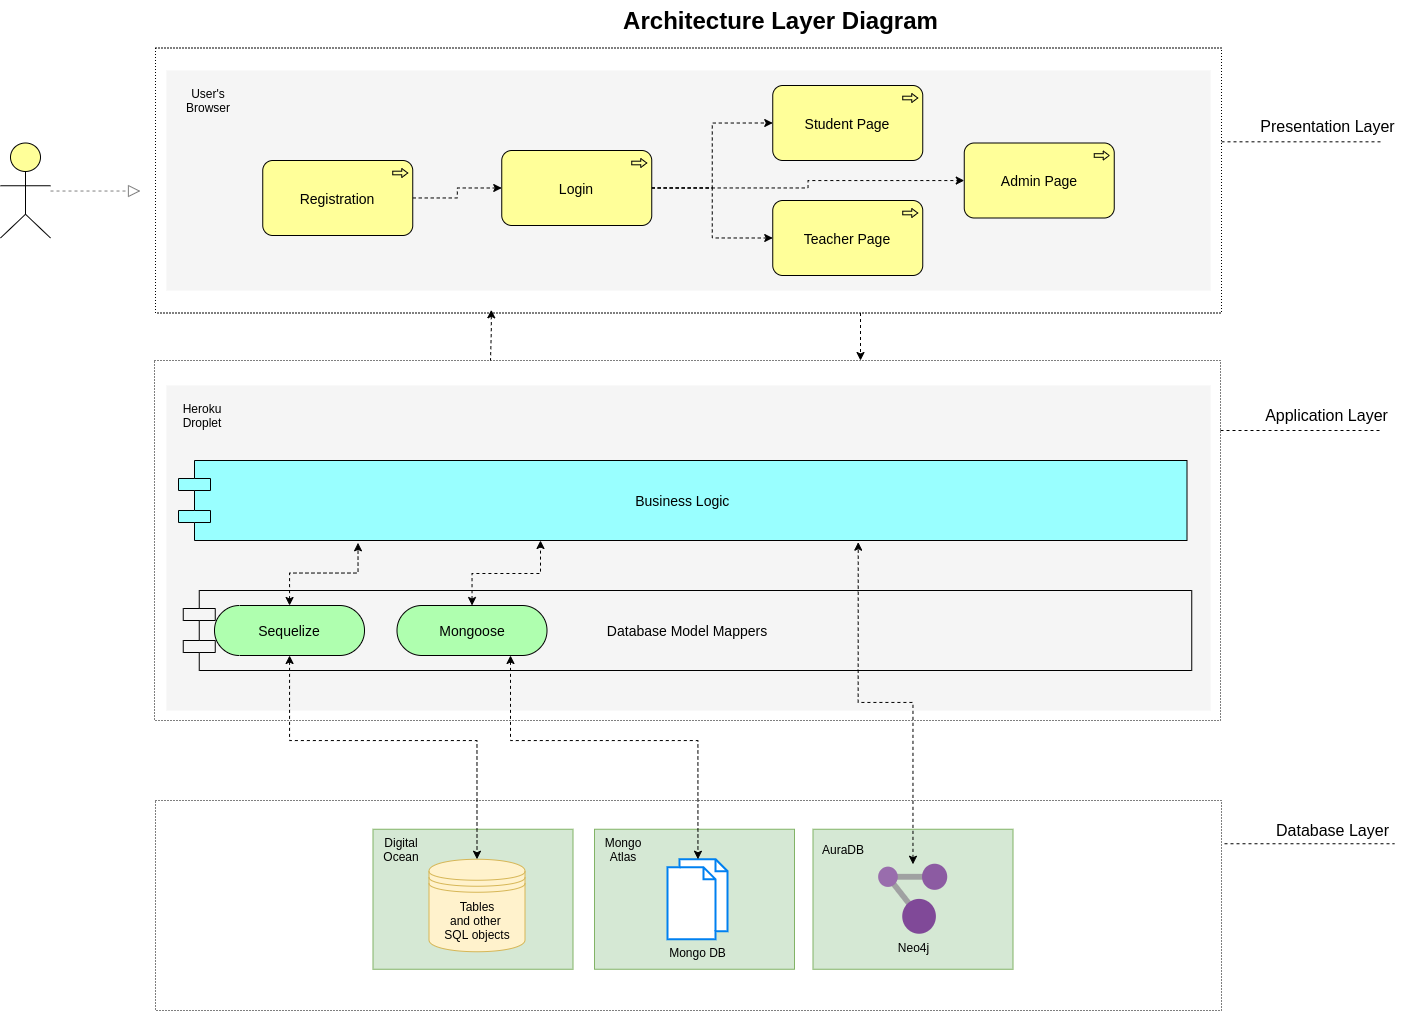

The diagram above was exported from draw.io. Its source (the exported page's mxGraphModel, read from the mxfile embedded in the PNG):
<mxGraphModel dx="1922" dy="1073" grid="1" gridSize="10" guides="1" tooltips="1" connect="1" arrows="1" fold="1" page="1" pageScale="1" pageWidth="850" pageHeight="1100" math="0" shadow="0">
  <root>
    <mxCell id="0" />
    <mxCell id="1" parent="0" />
    <mxCell id="mb6zhG8j-qQrMRfWqznS-74" value="" style="rounded=0;whiteSpace=wrap;html=1;labelBackgroundColor=none;fillColor=none;dashed=1;dashPattern=1 2;" vertex="1" parent="1">
      <mxGeometry x="195" y="47.5" width="1066" height="265" as="geometry" />
    </mxCell>
    <mxCell id="mb6zhG8j-qQrMRfWqznS-56" value="" style="rounded=0;whiteSpace=wrap;html=1;labelBackgroundColor=none;fillColor=none;dashed=1;dashPattern=1 2;" vertex="1" parent="1">
      <mxGeometry x="194" y="360" width="1066" height="360" as="geometry" />
    </mxCell>
    <mxCell id="mb6zhG8j-qQrMRfWqznS-14" value="" style="rounded=0;whiteSpace=wrap;html=1;fillColor=#d5e8d4;strokeColor=#82b366;" vertex="1" parent="1">
      <mxGeometry x="852.5" y="828.75" width="200" height="140" as="geometry" />
    </mxCell>
    <mxCell id="mb6zhG8j-qQrMRfWqznS-9" value="" style="rounded=0;whiteSpace=wrap;html=1;fillColor=#d5e8d4;strokeColor=#82b366;" vertex="1" parent="1">
      <mxGeometry x="634" y="828.75" width="200" height="140" as="geometry" />
    </mxCell>
    <mxCell id="mb6zhG8j-qQrMRfWqznS-7" value="" style="rounded=0;whiteSpace=wrap;html=1;fillColor=#d5e8d4;strokeColor=#82b366;" vertex="1" parent="1">
      <mxGeometry x="412.5" y="828.75" width="200" height="140" as="geometry" />
    </mxCell>
    <mxCell id="mb6zhG8j-qQrMRfWqznS-41" value="" style="rounded=0;whiteSpace=wrap;html=1;labelBackgroundColor=none;fillColor=none;dashed=1;dashPattern=1 2;" vertex="1" parent="1">
      <mxGeometry x="195" y="800" width="1066" height="210" as="geometry" />
    </mxCell>
    <mxCell id="dKdSaXE48SgPbhcamS2K-31" value="" style="whiteSpace=wrap;html=1;strokeColor=none;strokeWidth=1;fillColor=#f5f5f5;fontSize=14;" parent="1" vertex="1">
      <mxGeometry x="206" y="385" width="1044" height="325" as="geometry" />
    </mxCell>
    <mxCell id="dKdSaXE48SgPbhcamS2K-32" value="" style="whiteSpace=wrap;html=1;strokeColor=none;strokeWidth=1;fillColor=#f5f5f5;fontSize=14;" parent="1" vertex="1">
      <mxGeometry x="206" y="70" width="1044" height="220" as="geometry" />
    </mxCell>
    <mxCell id="mb6zhG8j-qQrMRfWqznS-51" style="edgeStyle=orthogonalEdgeStyle;rounded=0;orthogonalLoop=1;jettySize=auto;html=1;entryX=0.5;entryY=0;entryDx=0;entryDy=0;dashed=1;fontSize=16;startArrow=classic;startFill=1;endArrow=classic;endFill=1;" edge="1" parent="1" source="dKdSaXE48SgPbhcamS2K-40" target="mb6zhG8j-qQrMRfWqznS-6">
      <mxGeometry relative="1" as="geometry">
        <Array as="points">
          <mxPoint x="329" y="740" />
          <mxPoint x="516" y="740" />
        </Array>
      </mxGeometry>
    </mxCell>
    <mxCell id="dKdSaXE48SgPbhcamS2K-57" value="Student Page" style="html=1;whiteSpace=wrap;fillColor=#ffff99;shape=mxgraph.archimate3.application;appType=proc;archiType=rounded;fontSize=14;" parent="1" vertex="1">
      <mxGeometry x="812.25" y="85" width="150" height="75" as="geometry" />
    </mxCell>
    <mxCell id="dKdSaXE48SgPbhcamS2K-61" style="edgeStyle=elbowEdgeStyle;rounded=1;elbow=vertical;html=1;dashed=1;startSize=10;endArrow=block;endFill=0;endSize=10;jettySize=auto;orthogonalLoop=1;strokeColor=#808080;fontSize=14;" parent="1" source="dKdSaXE48SgPbhcamS2K-62" edge="1">
      <mxGeometry relative="1" as="geometry">
        <mxPoint x="180" y="190" as="targetPoint" />
        <Array as="points" />
      </mxGeometry>
    </mxCell>
    <mxCell id="dKdSaXE48SgPbhcamS2K-62" value="" style="html=1;whiteSpace=wrap;fillColor=#ffff99;shape=mxgraph.archimate3.actor;fontSize=14;" parent="1" vertex="1">
      <mxGeometry x="40" y="142.5" width="50" height="95" as="geometry" />
    </mxCell>
    <mxCell id="dKdSaXE48SgPbhcamS2K-63" value="Architecture Layer Diagram" style="text;strokeColor=none;fillColor=none;html=1;fontSize=24;fontStyle=1;verticalAlign=middle;align=center;" parent="1" vertex="1">
      <mxGeometry x="190" width="1260" height="40" as="geometry" />
    </mxCell>
    <mxCell id="mb6zhG8j-qQrMRfWqznS-43" style="edgeStyle=orthogonalEdgeStyle;rounded=0;orthogonalLoop=1;jettySize=auto;html=1;entryX=0;entryY=0.5;entryDx=0;entryDy=0;entryPerimeter=0;dashed=1;fontSize=16;startArrow=none;startFill=0;endArrow=classic;endFill=1;" edge="1" parent="1" source="mb6zhG8j-qQrMRfWqznS-1" target="mb6zhG8j-qQrMRfWqznS-3">
      <mxGeometry relative="1" as="geometry" />
    </mxCell>
    <mxCell id="mb6zhG8j-qQrMRfWqznS-1" value="Registration" style="html=1;whiteSpace=wrap;fillColor=#ffff99;shape=mxgraph.archimate3.application;appType=proc;archiType=rounded;fontSize=14;" vertex="1" parent="1">
      <mxGeometry x="302.25" y="160" width="150" height="75" as="geometry" />
    </mxCell>
    <mxCell id="mb6zhG8j-qQrMRfWqznS-44" style="edgeStyle=orthogonalEdgeStyle;rounded=0;orthogonalLoop=1;jettySize=auto;html=1;entryX=0;entryY=0.5;entryDx=0;entryDy=0;entryPerimeter=0;dashed=1;fontSize=16;startArrow=none;startFill=0;endArrow=classic;endFill=1;" edge="1" parent="1" source="mb6zhG8j-qQrMRfWqznS-3" target="dKdSaXE48SgPbhcamS2K-57">
      <mxGeometry relative="1" as="geometry" />
    </mxCell>
    <mxCell id="mb6zhG8j-qQrMRfWqznS-45" style="edgeStyle=orthogonalEdgeStyle;rounded=0;orthogonalLoop=1;jettySize=auto;html=1;entryX=0;entryY=0.5;entryDx=0;entryDy=0;entryPerimeter=0;dashed=1;fontSize=16;startArrow=none;startFill=0;endArrow=classic;endFill=1;" edge="1" parent="1" source="mb6zhG8j-qQrMRfWqznS-3" target="mb6zhG8j-qQrMRfWqznS-4">
      <mxGeometry relative="1" as="geometry" />
    </mxCell>
    <mxCell id="mb6zhG8j-qQrMRfWqznS-47" style="edgeStyle=orthogonalEdgeStyle;rounded=0;orthogonalLoop=1;jettySize=auto;html=1;dashed=1;fontSize=16;startArrow=none;startFill=0;endArrow=classic;endFill=1;" edge="1" parent="1" source="mb6zhG8j-qQrMRfWqznS-3" target="mb6zhG8j-qQrMRfWqznS-46">
      <mxGeometry relative="1" as="geometry" />
    </mxCell>
    <mxCell id="mb6zhG8j-qQrMRfWqznS-3" value="Login" style="html=1;whiteSpace=wrap;fillColor=#ffff99;shape=mxgraph.archimate3.application;appType=proc;archiType=rounded;fontSize=14;" vertex="1" parent="1">
      <mxGeometry x="541.25" y="150" width="150" height="75" as="geometry" />
    </mxCell>
    <mxCell id="mb6zhG8j-qQrMRfWqznS-4" value="Teacher Page" style="html=1;whiteSpace=wrap;fillColor=#ffff99;shape=mxgraph.archimate3.application;appType=proc;archiType=rounded;fontSize=14;" vertex="1" parent="1">
      <mxGeometry x="812.25" y="200" width="150" height="75" as="geometry" />
    </mxCell>
    <mxCell id="mb6zhG8j-qQrMRfWqznS-6" value="Tables&lt;br&gt;and other&amp;nbsp;&lt;br&gt;SQL objects" style="shape=datastore;whiteSpace=wrap;html=1;fillColor=#fff2cc;strokeColor=#d6b656;" vertex="1" parent="1">
      <mxGeometry x="468.5" y="858.75" width="96" height="92.5" as="geometry" />
    </mxCell>
    <mxCell id="mb6zhG8j-qQrMRfWqznS-8" value="Digital Ocean" style="text;html=1;strokeColor=none;fillColor=none;align=center;verticalAlign=middle;whiteSpace=wrap;rounded=0;" vertex="1" parent="1">
      <mxGeometry x="411" y="833.75" width="60" height="30" as="geometry" />
    </mxCell>
    <mxCell id="mb6zhG8j-qQrMRfWqznS-11" value="Mongo&lt;br&gt;Atlas" style="text;html=1;strokeColor=none;fillColor=none;align=center;verticalAlign=middle;whiteSpace=wrap;rounded=0;" vertex="1" parent="1">
      <mxGeometry x="633" y="833.75" width="60" height="30" as="geometry" />
    </mxCell>
    <mxCell id="mb6zhG8j-qQrMRfWqznS-13" value="Mongo DB" style="html=1;verticalLabelPosition=bottom;align=center;labelBackgroundColor=none;verticalAlign=top;strokeWidth=2;strokeColor=#0080F0;shadow=0;dashed=0;shape=mxgraph.ios7.icons.documents;" vertex="1" parent="1">
      <mxGeometry x="707" y="858.75" width="60" height="80" as="geometry" />
    </mxCell>
    <mxCell id="mb6zhG8j-qQrMRfWqznS-15" value="AuraDB" style="text;html=1;strokeColor=none;fillColor=none;align=center;verticalAlign=middle;whiteSpace=wrap;rounded=0;" vertex="1" parent="1">
      <mxGeometry x="852.5" y="833.75" width="60" height="30" as="geometry" />
    </mxCell>
    <mxCell id="mb6zhG8j-qQrMRfWqznS-64" style="edgeStyle=orthogonalEdgeStyle;rounded=0;orthogonalLoop=1;jettySize=auto;html=1;entryX=0.674;entryY=1.021;entryDx=0;entryDy=0;entryPerimeter=0;dashed=1;fontSize=16;startArrow=classic;startFill=1;endArrow=classic;endFill=1;" edge="1" parent="1" source="mb6zhG8j-qQrMRfWqznS-17" target="mb6zhG8j-qQrMRfWqznS-61">
      <mxGeometry relative="1" as="geometry" />
    </mxCell>
    <mxCell id="mb6zhG8j-qQrMRfWqznS-17" value="Neo4j" style="sketch=0;aspect=fixed;html=1;points=[];align=center;image;fontSize=12;image=img/lib/mscae/Resource_Graph_Explorer.svg;labelBackgroundColor=none;" vertex="1" parent="1">
      <mxGeometry x="918.2" y="863.75" width="68.6" height="70" as="geometry" />
    </mxCell>
    <mxCell id="mb6zhG8j-qQrMRfWqznS-32" style="edgeStyle=orthogonalEdgeStyle;rounded=0;orthogonalLoop=1;jettySize=auto;html=1;endArrow=none;endFill=0;dashed=1;" edge="1" parent="1">
      <mxGeometry relative="1" as="geometry">
        <mxPoint x="1434" y="843.25" as="targetPoint" />
        <mxPoint x="1264" y="843.25" as="sourcePoint" />
      </mxGeometry>
    </mxCell>
    <mxCell id="mb6zhG8j-qQrMRfWqznS-33" value="Database Layer" style="edgeLabel;html=1;align=center;verticalAlign=middle;resizable=0;points=[];fontSize=16;" vertex="1" connectable="0" parent="mb6zhG8j-qQrMRfWqznS-32">
      <mxGeometry x="0.1565" y="-3" relative="1" as="geometry">
        <mxPoint x="9" y="-17" as="offset" />
      </mxGeometry>
    </mxCell>
    <mxCell id="mb6zhG8j-qQrMRfWqznS-37" style="edgeStyle=orthogonalEdgeStyle;rounded=0;orthogonalLoop=1;jettySize=auto;html=1;endArrow=none;endFill=0;dashed=1;" edge="1" parent="1">
      <mxGeometry relative="1" as="geometry">
        <mxPoint x="1421" y="141.32" as="targetPoint" />
        <mxPoint x="1261" y="141.32" as="sourcePoint" />
      </mxGeometry>
    </mxCell>
    <mxCell id="mb6zhG8j-qQrMRfWqznS-38" value="Presentation Layer" style="edgeLabel;html=1;align=center;verticalAlign=middle;resizable=0;points=[];fontSize=16;" vertex="1" connectable="0" parent="mb6zhG8j-qQrMRfWqznS-37">
      <mxGeometry x="0.1565" y="-3" relative="1" as="geometry">
        <mxPoint x="12" y="-19" as="offset" />
      </mxGeometry>
    </mxCell>
    <mxCell id="mb6zhG8j-qQrMRfWqznS-39" value="Heroku&lt;br&gt;Droplet" style="text;html=1;strokeColor=none;fillColor=none;align=center;verticalAlign=middle;whiteSpace=wrap;rounded=0;" vertex="1" parent="1">
      <mxGeometry x="211.5" y="400" width="60" height="30" as="geometry" />
    </mxCell>
    <mxCell id="mb6zhG8j-qQrMRfWqznS-46" value="Admin Page" style="html=1;whiteSpace=wrap;fillColor=#ffff99;shape=mxgraph.archimate3.application;appType=proc;archiType=rounded;fontSize=14;" vertex="1" parent="1">
      <mxGeometry x="1003.75" y="142.5" width="150" height="75" as="geometry" />
    </mxCell>
    <mxCell id="mb6zhG8j-qQrMRfWqznS-54" value="User's&lt;br&gt;Browser" style="text;html=1;strokeColor=none;fillColor=none;align=center;verticalAlign=middle;whiteSpace=wrap;rounded=0;" vertex="1" parent="1">
      <mxGeometry x="218" y="85" width="60" height="30" as="geometry" />
    </mxCell>
    <mxCell id="mb6zhG8j-qQrMRfWqznS-58" style="edgeStyle=orthogonalEdgeStyle;rounded=0;orthogonalLoop=1;jettySize=auto;html=1;endArrow=none;endFill=0;dashed=1;" edge="1" parent="1">
      <mxGeometry relative="1" as="geometry">
        <mxPoint x="1420" y="430" as="targetPoint" />
        <mxPoint x="1260" y="430" as="sourcePoint" />
      </mxGeometry>
    </mxCell>
    <mxCell id="mb6zhG8j-qQrMRfWqznS-59" value="Application Layer" style="edgeLabel;html=1;align=center;verticalAlign=middle;resizable=0;points=[];fontSize=16;" vertex="1" connectable="0" parent="mb6zhG8j-qQrMRfWqznS-58">
      <mxGeometry x="0.1565" y="-3" relative="1" as="geometry">
        <mxPoint x="12" y="-19" as="offset" />
      </mxGeometry>
    </mxCell>
    <mxCell id="mb6zhG8j-qQrMRfWqznS-61" value="Business Logic" style="shape=component;align=center;fillColor=#99ffff;gradientColor=none;fontSize=14;" vertex="1" parent="1">
      <mxGeometry x="218" y="460" width="1008.5" height="80" as="geometry" />
    </mxCell>
    <mxCell id="mb6zhG8j-qQrMRfWqznS-68" style="edgeStyle=orthogonalEdgeStyle;rounded=0;orthogonalLoop=1;jettySize=auto;html=1;entryX=0.5;entryY=0;entryDx=0;entryDy=0;dashed=1;fontSize=16;startArrow=classic;startFill=1;endArrow=classic;endFill=1;" edge="1" parent="1">
      <mxGeometry relative="1" as="geometry">
        <mxPoint x="549.9988235294118" y="655" as="sourcePoint" />
        <mxPoint x="737.44" y="858.75" as="targetPoint" />
        <Array as="points">
          <mxPoint x="549.94" y="740" />
          <mxPoint x="736.94" y="740" />
        </Array>
      </mxGeometry>
    </mxCell>
    <mxCell id="mb6zhG8j-qQrMRfWqznS-62" value="Database Model Mappers" style="shape=component;align=center;fillColor=none;gradientColor=none;fontSize=14;" vertex="1" parent="1">
      <mxGeometry x="222.75" y="590" width="1008.5" height="80" as="geometry" />
    </mxCell>
    <mxCell id="mb6zhG8j-qQrMRfWqznS-70" style="edgeStyle=orthogonalEdgeStyle;rounded=0;orthogonalLoop=1;jettySize=auto;html=1;entryX=0.178;entryY=1.029;entryDx=0;entryDy=0;entryPerimeter=0;dashed=1;fontSize=16;startArrow=classic;startFill=1;endArrow=classic;endFill=1;" edge="1" parent="1" source="dKdSaXE48SgPbhcamS2K-40" target="mb6zhG8j-qQrMRfWqznS-61">
      <mxGeometry relative="1" as="geometry" />
    </mxCell>
    <mxCell id="dKdSaXE48SgPbhcamS2K-40" value="Sequelize" style="html=1;whiteSpace=wrap;fillColor=#AFFFAF;shape=mxgraph.archimate3.service;fontSize=14;" parent="1" vertex="1">
      <mxGeometry x="254" y="605" width="150" height="50" as="geometry" />
    </mxCell>
    <mxCell id="mb6zhG8j-qQrMRfWqznS-69" style="edgeStyle=orthogonalEdgeStyle;rounded=0;orthogonalLoop=1;jettySize=auto;html=1;dashed=1;fontSize=16;startArrow=classic;startFill=1;endArrow=classic;endFill=1;" edge="1" parent="1" source="dKdSaXE48SgPbhcamS2K-45" target="mb6zhG8j-qQrMRfWqznS-61">
      <mxGeometry relative="1" as="geometry">
        <Array as="points">
          <mxPoint x="512" y="573" />
          <mxPoint x="580" y="573" />
        </Array>
      </mxGeometry>
    </mxCell>
    <mxCell id="dKdSaXE48SgPbhcamS2K-45" value="Mongoose" style="html=1;whiteSpace=wrap;fillColor=#AFFFAF;shape=mxgraph.archimate3.service;fontSize=14;" parent="1" vertex="1">
      <mxGeometry x="436.5" y="605" width="150" height="50" as="geometry" />
    </mxCell>
    <mxCell id="mb6zhG8j-qQrMRfWqznS-73" style="edgeStyle=orthogonalEdgeStyle;rounded=0;orthogonalLoop=1;jettySize=auto;html=1;dashed=1;fontSize=16;startArrow=classic;startFill=1;endArrow=none;endFill=0;exitX=0.315;exitY=0.988;exitDx=0;exitDy=0;exitPerimeter=0;" edge="1" parent="1" source="mb6zhG8j-qQrMRfWqznS-74">
      <mxGeometry relative="1" as="geometry">
        <mxPoint x="530" y="300" as="sourcePoint" />
        <mxPoint x="530" y="360" as="targetPoint" />
        <Array as="points">
          <mxPoint x="531" y="330" />
          <mxPoint x="530" y="330" />
        </Array>
      </mxGeometry>
    </mxCell>
    <mxCell id="mb6zhG8j-qQrMRfWqznS-78" style="edgeStyle=orthogonalEdgeStyle;rounded=0;orthogonalLoop=1;jettySize=auto;html=1;dashed=1;fontSize=16;startArrow=none;startFill=0;endArrow=classic;endFill=1;" edge="1" parent="1" source="mb6zhG8j-qQrMRfWqznS-74" target="mb6zhG8j-qQrMRfWqznS-56">
      <mxGeometry relative="1" as="geometry">
        <Array as="points">
          <mxPoint x="900" y="336" />
          <mxPoint x="900" y="336" />
        </Array>
      </mxGeometry>
    </mxCell>
  </root>
</mxGraphModel>